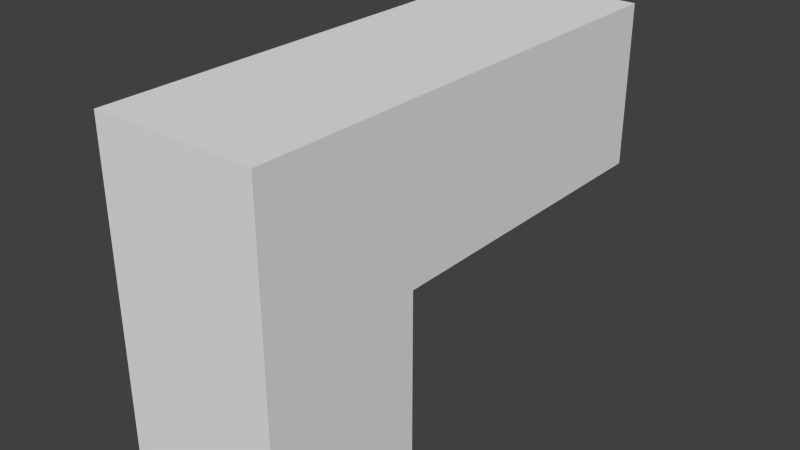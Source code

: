 # Source: TestSpinAllAxes.blend  (saved by Blender 2.76.0; exported with 4.5.12 LTS)
import bpy
from mathutils import Matrix  # noqa: F401  (used for matrix-valued properties, if any)

bpy.ops.wm.read_factory_settings(use_empty=True)
scene = bpy.context.scene
scene.name = 'Scene'

# ---- collections
col_collection_1 = bpy.data.collections.new('Collection 1'); scene.collection.children.link(col_collection_1)

# ---- materials (node trees are filled in below, after node groups)
mat_material = bpy.data.materials.new('Material')
mat_material.alpha_threshold = 0.0
mat_material.use_transparent_shadow = False
mat_material.roughness = 0.5
mat_material.line_color = (0.0, 0.0, 0.0, 1.0)

# ---- material node trees

# ---- world
world_world = bpy.data.worlds.new('World'); scene.world = world_world
world_world.color = (0.05088, 0.05088, 0.05088)
world_world.use_sun_shadow = False
world_world.sun_shadow_jitter_overblur = 0.0
world_world.cycles.sampling_method = 'MANUAL'
world_world.cycles.sample_map_resolution = 256

# ---- meshes
me_cube = bpy.data.meshes.new('Cube')
me_cube.from_pydata([(1.0, 1.0, -1.0), (1.0, -1.0, -1.0), (-1.0, -1.0, -1.0), (-1.0, 1.0, -1.0), (1.0, 1.0, 1.0), (1.0, -1.0, 1.0), (-1.0, -1.0, 1.0), (-1.0, 1.0, 1.0), (1.0, 1.0, 3.0), (1.0, -1.0, 3.0), (-1.0, 1.0, 3.0), (-1.0, -1.0, 3.0), (1.0, 5.0, 1.0), (-1.0, 5.0, 1.0), (1.0, 5.0, 3.0), (-1.0, 5.0, 3.0)], [], [(0, 1, 2, 3), (6, 5, 9, 11), (0, 4, 5, 1), (1, 5, 6, 2), (2, 6, 7, 3), (4, 0, 3, 7), (8, 10, 11, 9), (5, 4, 8, 9), (7, 6, 11, 10), (7, 10, 15, 13), (12, 13, 15, 14), (10, 8, 14, 15), (4, 7, 13, 12), (8, 4, 12, 14)])
me_cube.materials.append(mat_material)
me_cube.use_remesh_preserve_volume = False
me_cube.use_remesh_preserve_attributes = False
me_cube.use_mirror_vertex_groups = False
me_cube.update()
arm_armature = bpy.data.armatures.new('Armature')  # bones are not reproduced

# ---- objects
ob_armature = bpy.data.objects.new('Armature', arm_armature)
ob_cube = bpy.data.objects.new('Cube', me_cube)

# ---- transforms, parenting, visibility, modifiers, constraints
ob_armature.location = (0.0, 0.0, 0.0)
ob_armature.show_in_front = True
ob_armature.lineart.crease_threshold = 0.0
ob_cube.parent = ob_armature
ob_cube.location = (0.0, 0.0, 0.0)
ob_cube.lock_rotations_4d = False
ob_cube.empty_display_type = 'ARROWS'
ob_cube.lineart.crease_threshold = 0.0
_vg = ob_cube.vertex_groups.new(name='Bone')
for _i, _w in zip([0, 1, 2, 3, 4, 5, 6, 7, 8, 9, 10, 11], [0.8673, 0.8886, 0.8895, 0.8661, 0.3355, 0.4879, 0.4879, 0.3356, 0.02542, 0.05492, 0.02583, 0.05423]): _vg.add([_i], _w, 'REPLACE')
_vg = ob_cube.vertex_groups.new(name='Bone.001')
for _i, _w in zip([0, 1, 2, 3, 4, 5, 6, 7, 8, 9, 10, 11], [0.06984, 0.09238, 0.09154, 0.07031, 0.316, 0.4648, 0.4647, 0.3152, 0.06238, 0.4506, 0.06273, 0.4513]): _vg.add([_i], _w, 'REPLACE')
_vg = ob_cube.vertex_groups.new(name='Bone.005')
for _i, _w in zip([0, 3, 4, 5, 6, 7, 8, 9, 10, 11, 12, 13, 14, 15], [0.06289, 0.06359, 0.3484, 0.0447, 0.04477, 0.3492, 0.8999, 0.4945, 0.8994, 0.4945, 0.9589, 0.9584, 0.9865, 0.9866]): _vg.add([_i], _w, 'REPLACE')
_m = ob_cube.modifiers.new('Armature', 'ARMATURE')
_m.object = ob_armature

# ---- collection membership
col_collection_1.objects.link(ob_armature)
col_collection_1.objects.link(ob_cube)

# ---- scene / render settings (as saved in the file)
scene.frame_start = 1; scene.frame_end = 180; scene.frame_set(1)
scene.render.engine = 'BLENDER_EEVEE_NEXT'
scene.render.resolution_percentage = 50
scene.render.dither_intensity = 0.0
scene.cycles.use_denoising = False
scene.cycles.samples = 10
scene.cycles.sampling_pattern = 'TABULATED_SOBOL'
scene.cycles.light_sampling_threshold = 0.0
scene.cycles.use_adaptive_sampling = False
scene.cycles.use_light_tree = False
scene.cycles.blur_glossy = 0.0
scene.cycles.pixel_filter_type = 'GAUSSIAN'
scene.cycles.sample_clamp_indirect = 0.0
scene.view_settings.view_transform = 'Standard'
bpy.context.view_layer.update()

# ---- added for rendering (the .blend has no active camera and no usable light): camera, sun
cam_auto = bpy.data.cameras.new('AutoCamera')
cam_auto.lens = 50.0
cam_auto.sensor_width = 36.0
cam_auto.clip_end = 1000.0
ob_auto_camera = bpy.data.objects.new('AutoCamera', cam_auto)
scene.collection.objects.link(ob_auto_camera)
ob_auto_camera.location = (6.92375, -6.3085, 6.539)
ob_auto_camera.rotation_euler = (1.09748, -7.21219e-08, 0.694738)
scene.camera = ob_auto_camera
light_auto_sun = bpy.data.lights.new('AutoSun', 'SUN')
light_auto_sun.energy = 3.0
light_auto_sun.angle = 0.0523599
ob_auto_sun = bpy.data.objects.new('AutoSun', light_auto_sun)
scene.collection.objects.link(ob_auto_sun)
ob_auto_sun.rotation_euler = (0.872665, 0.174533, 0.523599)
bpy.context.view_layer.update()
